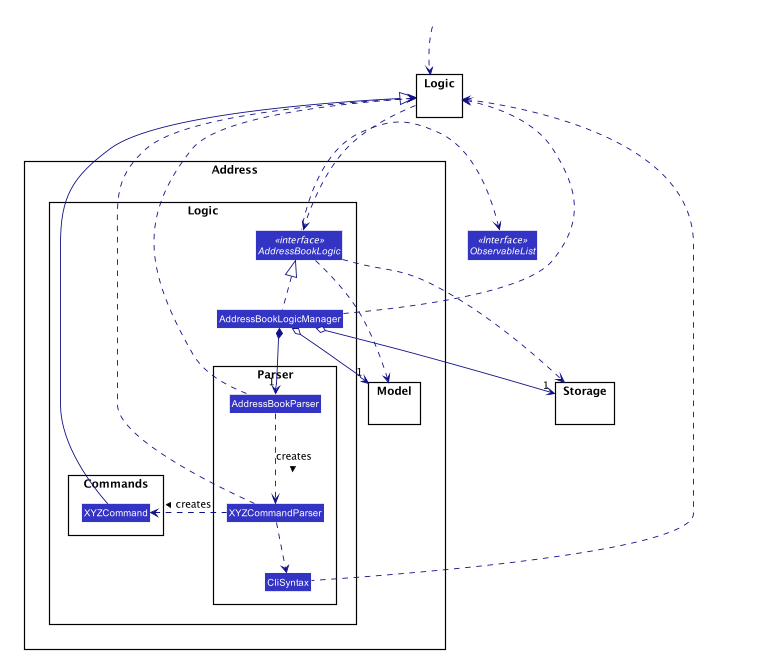

The diagram above was rendered by PlantUML. Its source (embedded in the PNG):
@startuml








skinparam BackgroundColor #FFFFFFF

skinparam Shadowing false

skinparam Class {
    FontColor #FFFFFF
    BorderThickness 1
    BorderColor #FFFFFF
    StereotypeFontColor #FFFFFF
    FontName Arial
}

skinparam Actor {
    BorderColor #000000
    Color #000000
    FontName Arial
}

skinparam Sequence {
    MessageAlign center
    BoxFontSize 15
    BoxPadding 0
    BoxFontColor #FFFFFF
    FontName Arial
}

skinparam Participant {
    FontColor #FFFFFFF
    Padding 20
}

skinparam MinClassWidth 50
skinparam ParticipantPadding 10
skinparam Shadowing false
skinparam DefaultTextAlignment center
skinparam packageStyle Rectangle

hide footbox
hide members
hide circle
skinparam arrowThickness 1.1
skinparam arrowColor #101086
skinparam classBackgroundColor #3333C4

namespace Logic {
}

namespace Storage {
}

namespace Address {
namespace Model {
}
namespace Logic {
Interface AddressBookLogic <<interface>>
Class AddressBookLogicManager
namespace Commands {
Class XYZCommand
}
namespace Parser {
Class AddressBookParser
Class CliSyntax
Class XYZCommandParser
}
}
}

Interface ObservableList <<Interface>>
Class HiddenOutside #FFFFFF

HiddenOutside ..> Logic
Logic..> Address.Logic.AddressBookLogic




Address.Logic.AddressBookLogic .down.> Storage
Address.Logic.AddressBookLogic .left.> ObservableList
Address.Logic.AddressBookLogic .right.> Address.Model

Address.Logic.AddressBookLogicManager .up.|> Address.Logic.AddressBookLogic
Address.Logic.AddressBookLogicManager .up.> Logic

Address.Logic.AddressBookLogicManager o--> "1" Storage
Address.Logic.AddressBookLogicManager o--> "1" Address.Model
Address.Logic.AddressBookLogicManager *-down-> "1" Address.Logic.Parser.AddressBookParser


Address.Logic.Commands.XYZCommand -up-|> Logic

Address.Logic.Parser.AddressBookParser .down.> Logic
Address.Logic.Parser.AddressBookParser .down.> Address.Logic.Parser.XYZCommandParser :creates >

Address.Logic.Parser.XYZCommandParser .left.> Address.Logic.Commands.XYZCommand :creates >
Address.Logic.Parser.XYZCommandParser .up.> Logic
Address.Logic.Parser.XYZCommandParser ..> Address.Logic.Parser.CliSyntax

Address.Logic.Parser.CliSyntax .up.> Logic


HiddenOutside .[hidden]down.> Storage
HiddenOutside .[hidden]down.> Logic
Logic .[hidden]left.> Storage
Logic .[hidden]down.> Address
@enduml